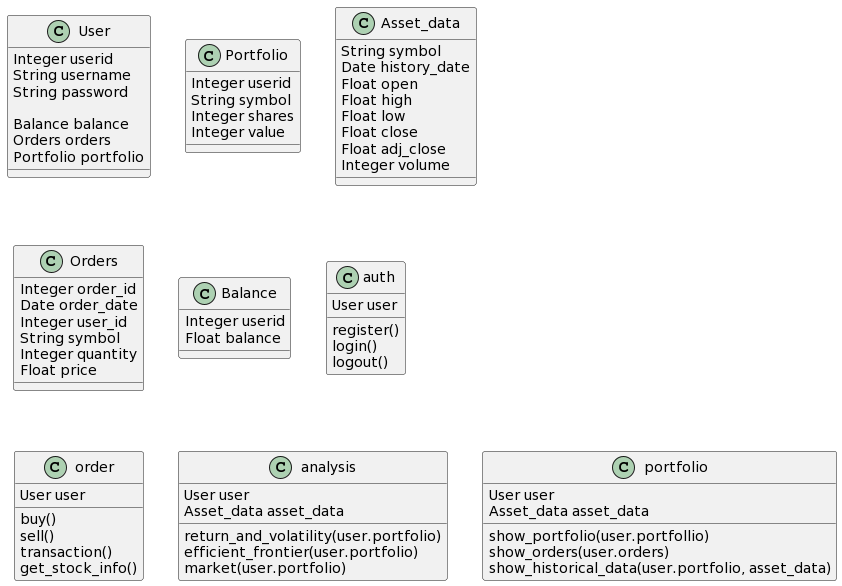

The diagram above was rendered by PlantUML. Its source (embedded in the PNG):
@startuml
class User {
	Integer userid
String username
String password

Balance balance
Orders orders
Portfolio portfolio
}

class Portfolio {
	Integer userid
	String symbol
	Integer shares
	Integer value
}

class Asset_data {
	String symbol
	Date history_date
	Float open
	Float high
	Float low
	Float close
	Float adj_close
	Integer volume
}

class Orders {
	Integer order_id
	Date order_date
	Integer user_id
	String symbol
	Integer quantity
	Float price
}

class Balance {
	Integer userid
	Float balance
}

class auth {
User user

register()
login()
logout()
}

class order {
User user

buy()
sell()
transaction()
get_stock_info()
}

class analysis {
	User user
	Asset_data asset_data
	
	return_and_volatility(user.portfolio)
efficient_frontier(user.portfolio)
market(user.portfolio)
}

class portfolio {
	User user
	Asset_data asset_data
	
	show_portfolio(user.portfollio)
	show_orders(user.orders)
	show_historical_data(user.portfolio, asset_data)
}
@enduml